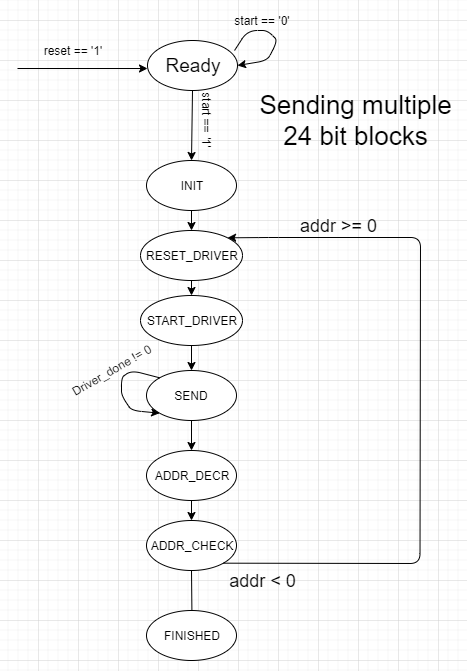

The diagram above was exported from draw.io. Its source (the exported page's mxGraphModel, read from the mxfile embedded in the PNG):
<mxGraphModel dx="1086" dy="806" grid="1" gridSize="10" guides="1" tooltips="1" connect="1" arrows="1" fold="1" page="1" pageScale="1" pageWidth="850" pageHeight="1100" math="0" shadow="0">
  <root>
    <mxCell id="0" />
    <mxCell id="1" parent="0" />
    <mxCell id="h7iX5uE_cF8ErVCFFgYs-1" value="&lt;font style=&quot;font-size: 19px&quot;&gt;Ready&lt;/font&gt;" style="ellipse;whiteSpace=wrap;html=1;" vertex="1" parent="1">
      <mxGeometry x="259" y="130" width="90" height="50" as="geometry" />
    </mxCell>
    <mxCell id="h7iX5uE_cF8ErVCFFgYs-2" value="" style="endArrow=classic;html=1;exitX=0.967;exitY=0.2;exitDx=0;exitDy=0;exitPerimeter=0;entryX=1;entryY=0.5;entryDx=0;entryDy=0;" edge="1" parent="1" source="h7iX5uE_cF8ErVCFFgYs-1" target="h7iX5uE_cF8ErVCFFgYs-1">
      <mxGeometry width="50" height="50" relative="1" as="geometry">
        <mxPoint x="369" y="140" as="sourcePoint" />
        <mxPoint x="439" y="110" as="targetPoint" />
        <Array as="points">
          <mxPoint x="359" y="120" />
          <mxPoint x="379" y="120" />
          <mxPoint x="389" y="130" />
          <mxPoint x="379" y="150" />
        </Array>
      </mxGeometry>
    </mxCell>
    <mxCell id="h7iX5uE_cF8ErVCFFgYs-3" value="start == '0'" style="text;html=1;strokeColor=none;fillColor=none;align=center;verticalAlign=middle;whiteSpace=wrap;rounded=0;" vertex="1" parent="1">
      <mxGeometry x="339" y="100" width="70" height="20" as="geometry" />
    </mxCell>
    <mxCell id="h7iX5uE_cF8ErVCFFgYs-4" value="" style="endArrow=classic;html=1;exitX=0.5;exitY=1;exitDx=0;exitDy=0;entryX=0.5;entryY=0;entryDx=0;entryDy=0;" edge="1" parent="1" source="h7iX5uE_cF8ErVCFFgYs-1" target="h7iX5uE_cF8ErVCFFgYs-44">
      <mxGeometry width="50" height="50" relative="1" as="geometry">
        <mxPoint x="501.5" y="240" as="sourcePoint" />
        <mxPoint x="306.5" y="190" as="targetPoint" />
      </mxGeometry>
    </mxCell>
    <mxCell id="h7iX5uE_cF8ErVCFFgYs-5" value="start == '1'" style="text;html=1;strokeColor=none;fillColor=none;align=center;verticalAlign=middle;whiteSpace=wrap;rounded=0;rotation=90;direction=west;" vertex="1" parent="1">
      <mxGeometry x="289" y="200" width="60" height="20" as="geometry" />
    </mxCell>
    <mxCell id="h7iX5uE_cF8ErVCFFgYs-6" value="" style="endArrow=classic;html=1;exitX=0.5;exitY=1;exitDx=0;exitDy=0;entryX=0.5;entryY=0;entryDx=0;entryDy=0;" edge="1" parent="1" source="h7iX5uE_cF8ErVCFFgYs-44" target="h7iX5uE_cF8ErVCFFgYs-57">
      <mxGeometry width="50" height="50" relative="1" as="geometry">
        <mxPoint x="297.5" y="240" as="sourcePoint" />
        <mxPoint x="303" y="255" as="targetPoint" />
      </mxGeometry>
    </mxCell>
    <mxCell id="h7iX5uE_cF8ErVCFFgYs-9" value="" style="endArrow=classic;html=1;entryX=0;entryY=0.66;entryDx=0;entryDy=0;entryPerimeter=0;" edge="1" parent="1">
      <mxGeometry width="50" height="50" relative="1" as="geometry">
        <mxPoint x="129" y="158" as="sourcePoint" />
        <mxPoint x="259" y="158" as="targetPoint" />
      </mxGeometry>
    </mxCell>
    <mxCell id="h7iX5uE_cF8ErVCFFgYs-10" value="reset == '1'" style="text;html=1;strokeColor=none;fillColor=none;align=center;verticalAlign=middle;whiteSpace=wrap;rounded=0;" vertex="1" parent="1">
      <mxGeometry x="149" y="130" width="70" height="20" as="geometry" />
    </mxCell>
    <mxCell id="h7iX5uE_cF8ErVCFFgYs-28" value="SEND" style="ellipse;whiteSpace=wrap;html=1;" vertex="1" parent="1">
      <mxGeometry x="258" y="460" width="90" height="50" as="geometry" />
    </mxCell>
    <mxCell id="h7iX5uE_cF8ErVCFFgYs-31" value="ADDR_DECR" style="ellipse;whiteSpace=wrap;html=1;" vertex="1" parent="1">
      <mxGeometry x="258" y="540" width="90" height="50" as="geometry" />
    </mxCell>
    <mxCell id="h7iX5uE_cF8ErVCFFgYs-33" value="" style="endArrow=classic;html=1;exitX=0.5;exitY=1;exitDx=0;exitDy=0;" edge="1" parent="1" target="h7iX5uE_cF8ErVCFFgYs-31">
      <mxGeometry width="50" height="50" relative="1" as="geometry">
        <mxPoint x="303" y="510" as="sourcePoint" />
        <mxPoint x="566.5" y="590" as="targetPoint" />
      </mxGeometry>
    </mxCell>
    <mxCell id="h7iX5uE_cF8ErVCFFgYs-34" value="" style="endArrow=classic;html=1;exitX=0;exitY=0;exitDx=0;exitDy=0;entryX=0;entryY=1;entryDx=0;entryDy=0;" edge="1" parent="1" source="h7iX5uE_cF8ErVCFFgYs-28" target="h7iX5uE_cF8ErVCFFgYs-28">
      <mxGeometry width="50" height="50" relative="1" as="geometry">
        <mxPoint x="163" y="580" as="sourcePoint" />
        <mxPoint x="213" y="530" as="targetPoint" />
        <Array as="points">
          <mxPoint x="243" y="460" />
          <mxPoint x="233" y="467" />
          <mxPoint x="233" y="485" />
          <mxPoint x="243" y="500" />
        </Array>
      </mxGeometry>
    </mxCell>
    <mxCell id="h7iX5uE_cF8ErVCFFgYs-35" value="Driver_done != 0" style="text;html=1;strokeColor=none;fillColor=none;align=center;verticalAlign=middle;whiteSpace=wrap;rounded=0;rotation=-30;" vertex="1" parent="1">
      <mxGeometry x="174" y="450" width="97" height="20" as="geometry" />
    </mxCell>
    <mxCell id="h7iX5uE_cF8ErVCFFgYs-38" value="ADDR_CHECK" style="ellipse;whiteSpace=wrap;html=1;" vertex="1" parent="1">
      <mxGeometry x="258" y="610" width="90" height="50" as="geometry" />
    </mxCell>
    <mxCell id="h7iX5uE_cF8ErVCFFgYs-40" value="" style="endArrow=classic;html=1;exitX=0.5;exitY=1;exitDx=0;exitDy=0;entryX=0.5;entryY=0;entryDx=0;entryDy=0;" edge="1" parent="1" source="h7iX5uE_cF8ErVCFFgYs-31" target="h7iX5uE_cF8ErVCFFgYs-38">
      <mxGeometry width="50" height="50" relative="1" as="geometry">
        <mxPoint x="481.5" y="670" as="sourcePoint" />
        <mxPoint x="531.5" y="620" as="targetPoint" />
        <Array as="points" />
      </mxGeometry>
    </mxCell>
    <mxCell id="h7iX5uE_cF8ErVCFFgYs-41" value="" style="endArrow=classic;html=1;exitX=0.5;exitY=1;exitDx=0;exitDy=0;" edge="1" parent="1" source="h7iX5uE_cF8ErVCFFgYs-38">
      <mxGeometry width="50" height="50" relative="1" as="geometry">
        <mxPoint x="441.5" y="700" as="sourcePoint" />
        <mxPoint x="303.5" y="710" as="targetPoint" />
      </mxGeometry>
    </mxCell>
    <mxCell id="h7iX5uE_cF8ErVCFFgYs-42" value="" style="endArrow=classic;html=1;entryX=1;entryY=0;entryDx=0;entryDy=0;exitX=1;exitY=1;exitDx=0;exitDy=0;" edge="1" parent="1" source="h7iX5uE_cF8ErVCFFgYs-38" target="h7iX5uE_cF8ErVCFFgYs-57">
      <mxGeometry width="50" height="50" relative="1" as="geometry">
        <mxPoint x="491.5" y="650" as="sourcePoint" />
        <mxPoint x="541.5" y="600" as="targetPoint" />
        <Array as="points">
          <mxPoint x="531.5" y="653" />
          <mxPoint x="532" y="327" />
          <mxPoint x="380" y="327" />
        </Array>
      </mxGeometry>
    </mxCell>
    <mxCell id="h7iX5uE_cF8ErVCFFgYs-43" value="&lt;font style=&quot;font-size: 18px&quot;&gt;addr &amp;gt;= 0&lt;/font&gt;" style="text;html=1;strokeColor=none;fillColor=none;align=center;verticalAlign=middle;whiteSpace=wrap;rounded=0;rotation=0;" vertex="1" parent="1">
      <mxGeometry x="380" y="305" width="139" height="20" as="geometry" />
    </mxCell>
    <mxCell id="h7iX5uE_cF8ErVCFFgYs-44" value="INIT" style="ellipse;whiteSpace=wrap;html=1;" vertex="1" parent="1">
      <mxGeometry x="258" y="250" width="90" height="50" as="geometry" />
    </mxCell>
    <mxCell id="h7iX5uE_cF8ErVCFFgYs-46" value="FINISHED" style="ellipse;whiteSpace=wrap;html=1;" vertex="1" parent="1">
      <mxGeometry x="258" y="700" width="90" height="50" as="geometry" />
    </mxCell>
    <mxCell id="h7iX5uE_cF8ErVCFFgYs-52" value="&lt;font style=&quot;font-size: 26px&quot;&gt;Sending multiple 24 bit blocks&lt;/font&gt;" style="text;html=1;strokeColor=none;fillColor=none;align=center;verticalAlign=middle;whiteSpace=wrap;rounded=0;" vertex="1" parent="1">
      <mxGeometry x="366.5" y="180" width="201" height="60" as="geometry" />
    </mxCell>
    <mxCell id="h7iX5uE_cF8ErVCFFgYs-55" value="&lt;font style=&quot;font-size: 18px&quot;&gt;addr &amp;lt; 0&lt;/font&gt;" style="text;html=1;strokeColor=none;fillColor=none;align=center;verticalAlign=middle;whiteSpace=wrap;rounded=0;rotation=0;" vertex="1" parent="1">
      <mxGeometry x="304.5" y="660" width="139" height="20" as="geometry" />
    </mxCell>
    <mxCell id="h7iX5uE_cF8ErVCFFgYs-56" value="START_DRIVER" style="ellipse;whiteSpace=wrap;html=1;" vertex="1" parent="1">
      <mxGeometry x="252" y="385" width="102" height="50" as="geometry" />
    </mxCell>
    <mxCell id="h7iX5uE_cF8ErVCFFgYs-57" value="RESET_DRIVER" style="ellipse;whiteSpace=wrap;html=1;" vertex="1" parent="1">
      <mxGeometry x="252" y="320" width="102" height="50" as="geometry" />
    </mxCell>
    <mxCell id="h7iX5uE_cF8ErVCFFgYs-60" value="" style="endArrow=classic;html=1;exitX=0.5;exitY=1;exitDx=0;exitDy=0;entryX=0.5;entryY=0;entryDx=0;entryDy=0;" edge="1" parent="1" source="h7iX5uE_cF8ErVCFFgYs-56" target="h7iX5uE_cF8ErVCFFgYs-28">
      <mxGeometry width="50" height="50" relative="1" as="geometry">
        <mxPoint x="268" y="290" as="sourcePoint" />
        <mxPoint x="199" y="320" as="targetPoint" />
        <Array as="points" />
      </mxGeometry>
    </mxCell>
    <mxCell id="h7iX5uE_cF8ErVCFFgYs-61" value="" style="endArrow=classic;html=1;exitX=0.5;exitY=1;exitDx=0;exitDy=0;entryX=0.5;entryY=0;entryDx=0;entryDy=0;" edge="1" parent="1" source="h7iX5uE_cF8ErVCFFgYs-57" target="h7iX5uE_cF8ErVCFFgYs-56">
      <mxGeometry width="50" height="50" relative="1" as="geometry">
        <mxPoint x="313" y="520" as="sourcePoint" />
        <mxPoint x="313" y="550" as="targetPoint" />
      </mxGeometry>
    </mxCell>
  </root>
</mxGraphModel>